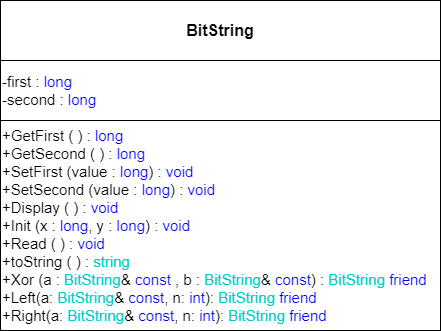

The diagram above was exported from draw.io. Its source (the exported page's mxGraphModel, read from the mxfile embedded in the PNG):
<mxGraphModel dx="1422" dy="762" grid="1" gridSize="10" guides="1" tooltips="1" connect="1" arrows="1" fold="1" page="1" pageScale="1" pageWidth="827" pageHeight="1169" math="0" shadow="0">
  <root>
    <mxCell id="WIyWlLk6GJQsqaUBKTNV-0" />
    <mxCell id="WIyWlLk6GJQsqaUBKTNV-1" parent="WIyWlLk6GJQsqaUBKTNV-0" />
    <mxCell id="J2ioXXQVLi5D2BfS9Gti-0" value="&lt;b&gt;&lt;font style=&quot;font-size: 16px&quot;&gt;BitString&lt;/font&gt;&lt;/b&gt;" style="rounded=0;whiteSpace=wrap;html=1;strokeWidth=1;" vertex="1" parent="WIyWlLk6GJQsqaUBKTNV-1">
      <mxGeometry x="50" y="40" width="440" height="60" as="geometry" />
    </mxCell>
    <mxCell id="J2ioXXQVLi5D2BfS9Gti-1" value="&lt;font style=&quot;font-size: 15px&quot;&gt;-first : &lt;font color=&quot;#0000ff&quot; style=&quot;font-size: 15px&quot;&gt;long&lt;/font&gt;&lt;br&gt;-second : &lt;font color=&quot;#0000ff&quot; style=&quot;font-size: 15px&quot;&gt;long&lt;/font&gt;&lt;/font&gt;" style="rounded=0;whiteSpace=wrap;html=1;align=left;" vertex="1" parent="WIyWlLk6GJQsqaUBKTNV-1">
      <mxGeometry x="50" y="100" width="440" height="60" as="geometry" />
    </mxCell>
    <mxCell id="J2ioXXQVLi5D2BfS9Gti-2" value="&lt;font&gt;&lt;span style=&quot;font-size: 15px&quot;&gt;+GetFirst ( ) : &lt;/span&gt;&lt;font color=&quot;#0000ff&quot; style=&quot;font-size: 15px&quot;&gt;long&lt;/font&gt;&lt;br&gt;&lt;span style=&quot;font-size: 15px&quot;&gt;+GetSecond ( ) : &lt;/span&gt;&lt;font color=&quot;#0000ff&quot; style=&quot;font-size: 15px&quot;&gt;long&lt;/font&gt;&lt;br&gt;&lt;span style=&quot;font-size: 15px&quot;&gt;+SetFirst (value : &lt;/span&gt;&lt;font color=&quot;#0000ff&quot; style=&quot;font-size: 15px&quot;&gt;long&lt;/font&gt;&lt;span style=&quot;font-size: 15px&quot;&gt;) :&amp;nbsp;&lt;/span&gt;&lt;font color=&quot;#0000ff&quot; style=&quot;font-size: 15px&quot;&gt;void&lt;/font&gt;&lt;br&gt;&lt;span style=&quot;font-size: 15px&quot;&gt;+SetSecond (value : &lt;/span&gt;&lt;font color=&quot;#0000ff&quot; style=&quot;font-size: 15px&quot;&gt;long&lt;/font&gt;&lt;span style=&quot;font-size: 15px&quot;&gt;) :&amp;nbsp;&lt;/span&gt;&lt;font&gt;&lt;font color=&quot;#0000ff&quot; style=&quot;font-size: 15px&quot;&gt;void&lt;/font&gt;&lt;br&gt;&lt;span style=&quot;font-size: 15px&quot;&gt;+Display ( ) : &lt;/span&gt;&lt;font color=&quot;#0000ff&quot; style=&quot;font-size: 15px&quot;&gt;void&lt;br&gt;&lt;/font&gt;&lt;span style=&quot;font-size: 15px&quot;&gt;+Init (x : &lt;/span&gt;&lt;font color=&quot;#0000ff&quot; style=&quot;font-size: 15px&quot;&gt;long&lt;/font&gt;&lt;span style=&quot;font-size: 15px&quot;&gt;, y : &lt;/span&gt;&lt;font color=&quot;#0000ff&quot; style=&quot;font-size: 15px&quot;&gt;long&lt;/font&gt;&lt;span style=&quot;font-size: 15px&quot;&gt;) : &lt;/span&gt;&lt;font color=&quot;#0000ff&quot; style=&quot;font-size: 15px&quot;&gt;void&lt;/font&gt;&lt;br&gt;&lt;span style=&quot;font-size: 15px&quot;&gt;+Read ( ) : &lt;/span&gt;&lt;font color=&quot;#0000ff&quot; style=&quot;font-size: 15px&quot;&gt;void&lt;/font&gt;&lt;br&gt;&lt;span style=&quot;font-size: 15px&quot;&gt;+toString ( ) : &lt;/span&gt;&lt;font color=&quot;#00cccc&quot; style=&quot;font-size: 15px&quot;&gt;string&lt;/font&gt;&lt;br&gt;&lt;span style=&quot;font-size: 15px&quot;&gt;+Xor (a : &lt;/span&gt;&lt;font color=&quot;#00cccc&quot; style=&quot;font-size: 15px&quot;&gt;BitString&lt;/font&gt;&lt;span style=&quot;font-size: 15px&quot;&gt;&amp;amp;&amp;nbsp;&lt;/span&gt;&lt;font color=&quot;#0000ff&quot; style=&quot;font-size: 15px&quot;&gt;const&lt;/font&gt;&lt;span style=&quot;font-size: 15px&quot;&gt;&amp;nbsp;, b :&amp;nbsp;&lt;/span&gt;&lt;font color=&quot;#00cccc&quot; style=&quot;font-size: 15px&quot;&gt;BitString&lt;/font&gt;&lt;span style=&quot;font-size: 15px&quot;&gt;&amp;amp;&amp;nbsp;&lt;/span&gt;&lt;font color=&quot;#0000ff&quot; style=&quot;font-size: 15px&quot;&gt;const&lt;/font&gt;&lt;span style=&quot;font-size: 15px&quot;&gt;) : &lt;/span&gt;&lt;font color=&quot;#00cccc&quot; style=&quot;font-size: 15px&quot;&gt;BitString &lt;/font&gt;&lt;font color=&quot;#0000ff&quot; style=&quot;font-size: 15px&quot;&gt;friend&lt;br&gt;&lt;/font&gt;&lt;span style=&quot;font-size: 15px&quot;&gt;+Left(a:&amp;nbsp;&lt;/span&gt;&lt;font color=&quot;#00cccc&quot; style=&quot;font-size: 15px&quot;&gt;BitString&lt;/font&gt;&lt;span style=&quot;font-size: 15px&quot;&gt;&amp;amp;&amp;nbsp;&lt;/span&gt;&lt;font color=&quot;#0000ff&quot; style=&quot;font-size: 15px&quot;&gt;const&lt;/font&gt;&lt;span style=&quot;font-size: 15px&quot;&gt;, n:&amp;nbsp;&lt;font color=&quot;#0000ff&quot;&gt;int&lt;/font&gt;&lt;/span&gt;&lt;span style=&quot;font-size: 15px&quot;&gt;)&lt;/span&gt;&lt;span style=&quot;font-size: 15px&quot;&gt;:&amp;nbsp;&lt;/span&gt;&lt;font color=&quot;#00cccc&quot; style=&quot;font-size: 15px&quot;&gt;BitString&amp;nbsp;&lt;/font&gt;&lt;font color=&quot;#0000ff&quot; style=&quot;font-size: 15px&quot;&gt;friend&lt;br&gt;&lt;/font&gt;&lt;span style=&quot;font-size: 15px&quot;&gt;+Right(a:&amp;nbsp;&lt;/span&gt;&lt;font color=&quot;#00cccc&quot; style=&quot;font-size: 15px&quot;&gt;BitString&lt;/font&gt;&lt;span style=&quot;font-size: 15px&quot;&gt;&amp;amp;&amp;nbsp;&lt;/span&gt;&lt;font color=&quot;#0000ff&quot; style=&quot;font-size: 15px&quot;&gt;const&lt;/font&gt;&lt;span style=&quot;font-size: 15px&quot;&gt;, n:&amp;nbsp;&lt;font color=&quot;#0000ff&quot;&gt;int&lt;/font&gt;&lt;/span&gt;&lt;span style=&quot;font-size: 15px&quot;&gt;)&lt;/span&gt;&lt;span style=&quot;font-size: 15px&quot;&gt;:&amp;nbsp;&lt;/span&gt;&lt;font color=&quot;#00cccc&quot; style=&quot;font-size: 15px&quot;&gt;BitString&amp;nbsp;&lt;/font&gt;&lt;font color=&quot;#0000ff&quot; style=&quot;font-size: 15px&quot;&gt;friend&lt;/font&gt;&lt;br&gt;&lt;/font&gt;&lt;/font&gt;" style="rounded=0;whiteSpace=wrap;html=1;align=left;" vertex="1" parent="WIyWlLk6GJQsqaUBKTNV-1">
      <mxGeometry x="50" y="160" width="440" height="210" as="geometry" />
    </mxCell>
  </root>
</mxGraphModel>